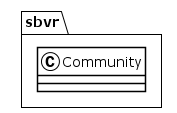

The diagram above was rendered by PlantUML. Its source (embedded in the PNG):
@startuml
!theme plain
package sbvr {
class Community {
}
}
@enduml